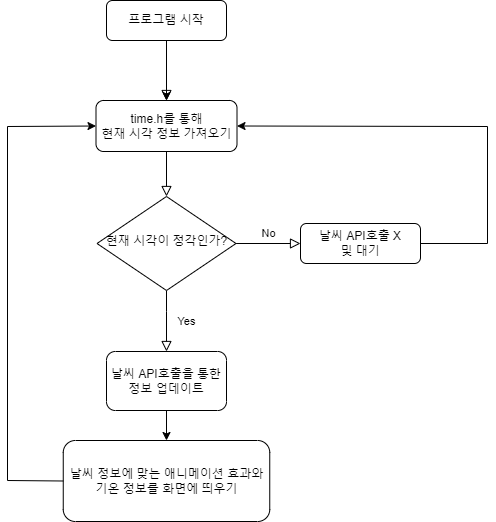

The diagram above was exported from draw.io. Its source (the exported page's mxGraphModel, read from the mxfile embedded in the PNG):
<mxGraphModel dx="1434" dy="758" grid="1" gridSize="10" guides="1" tooltips="1" connect="1" arrows="1" fold="1" page="1" pageScale="1" pageWidth="827" pageHeight="1169" math="0" shadow="0">
  <root>
    <mxCell id="WIyWlLk6GJQsqaUBKTNV-0" />
    <mxCell id="WIyWlLk6GJQsqaUBKTNV-1" parent="WIyWlLk6GJQsqaUBKTNV-0" />
    <mxCell id="WIyWlLk6GJQsqaUBKTNV-2" value="" style="rounded=0;html=1;jettySize=auto;orthogonalLoop=1;fontSize=11;endArrow=block;endFill=0;endSize=8;strokeWidth=1;shadow=0;labelBackgroundColor=none;edgeStyle=orthogonalEdgeStyle;" parent="WIyWlLk6GJQsqaUBKTNV-1" source="WIyWlLk6GJQsqaUBKTNV-3" target="WIyWlLk6GJQsqaUBKTNV-6" edge="1">
      <mxGeometry relative="1" as="geometry" />
    </mxCell>
    <mxCell id="WIyWlLk6GJQsqaUBKTNV-3" value="time.h를 통해 &lt;br&gt;현재 시각 정보 가져오기" style="rounded=1;whiteSpace=wrap;html=1;fontSize=12;glass=0;strokeWidth=1;shadow=0;" parent="WIyWlLk6GJQsqaUBKTNV-1" vertex="1">
      <mxGeometry x="248.5" y="150" width="141" height="51" as="geometry" />
    </mxCell>
    <mxCell id="WIyWlLk6GJQsqaUBKTNV-4" value="Yes" style="rounded=0;html=1;jettySize=auto;orthogonalLoop=1;fontSize=11;endArrow=block;endFill=0;endSize=8;strokeWidth=1;shadow=0;labelBackgroundColor=none;edgeStyle=orthogonalEdgeStyle;entryX=0.5;entryY=0;entryDx=0;entryDy=0;" parent="WIyWlLk6GJQsqaUBKTNV-1" source="WIyWlLk6GJQsqaUBKTNV-6" target="3Yj0uF9bqp4N_3NnAffu-1" edge="1">
      <mxGeometry y="20" relative="1" as="geometry">
        <mxPoint as="offset" />
        <mxPoint x="319" y="371" as="targetPoint" />
        <Array as="points">
          <mxPoint x="319" y="361" />
          <mxPoint x="319" y="361" />
        </Array>
      </mxGeometry>
    </mxCell>
    <mxCell id="WIyWlLk6GJQsqaUBKTNV-5" value="No" style="edgeStyle=orthogonalEdgeStyle;rounded=0;html=1;jettySize=auto;orthogonalLoop=1;fontSize=11;endArrow=block;endFill=0;endSize=8;strokeWidth=1;shadow=0;labelBackgroundColor=none;" parent="WIyWlLk6GJQsqaUBKTNV-1" source="WIyWlLk6GJQsqaUBKTNV-6" target="WIyWlLk6GJQsqaUBKTNV-7" edge="1">
      <mxGeometry y="10" relative="1" as="geometry">
        <mxPoint as="offset" />
      </mxGeometry>
    </mxCell>
    <mxCell id="WIyWlLk6GJQsqaUBKTNV-6" value="현재 시각이 정각인가?" style="rhombus;whiteSpace=wrap;html=1;shadow=0;fontFamily=Helvetica;fontSize=12;align=center;strokeWidth=1;spacing=6;spacingTop=-4;" parent="WIyWlLk6GJQsqaUBKTNV-1" vertex="1">
      <mxGeometry x="249.5" y="246" width="139" height="94" as="geometry" />
    </mxCell>
    <mxCell id="WIyWlLk6GJQsqaUBKTNV-7" value="날씨 API호출 X&lt;br&gt;및 대기" style="rounded=1;whiteSpace=wrap;html=1;fontSize=12;glass=0;strokeWidth=1;shadow=0;" parent="WIyWlLk6GJQsqaUBKTNV-1" vertex="1">
      <mxGeometry x="453" y="273" width="120" height="40" as="geometry" />
    </mxCell>
    <mxCell id="WIyWlLk6GJQsqaUBKTNV-11" value="날씨 정보에 맞는 애니메이션 효과와 기온 정보를 화면에 띄우기" style="rounded=1;whiteSpace=wrap;html=1;fontSize=12;glass=0;strokeWidth=1;shadow=0;" parent="WIyWlLk6GJQsqaUBKTNV-1" vertex="1">
      <mxGeometry x="215.75" y="490" width="206.5" height="81" as="geometry" />
    </mxCell>
    <mxCell id="3Yj0uF9bqp4N_3NnAffu-7" style="edgeStyle=orthogonalEdgeStyle;rounded=0;orthogonalLoop=1;jettySize=auto;html=1;entryX=0.5;entryY=0;entryDx=0;entryDy=0;" edge="1" parent="WIyWlLk6GJQsqaUBKTNV-1" source="3Yj0uF9bqp4N_3NnAffu-1" target="WIyWlLk6GJQsqaUBKTNV-11">
      <mxGeometry relative="1" as="geometry" />
    </mxCell>
    <mxCell id="3Yj0uF9bqp4N_3NnAffu-1" value="날씨 API호출을 통한 정보 업데이트" style="rounded=1;whiteSpace=wrap;html=1;fontSize=12;glass=0;strokeWidth=1;shadow=0;" vertex="1" parent="WIyWlLk6GJQsqaUBKTNV-1">
      <mxGeometry x="259" y="401" width="120" height="59" as="geometry" />
    </mxCell>
    <mxCell id="3Yj0uF9bqp4N_3NnAffu-5" value="" style="edgeStyle=orthogonalEdgeStyle;rounded=0;orthogonalLoop=1;jettySize=auto;html=1;" edge="1" parent="WIyWlLk6GJQsqaUBKTNV-1" source="3Yj0uF9bqp4N_3NnAffu-2" target="WIyWlLk6GJQsqaUBKTNV-3">
      <mxGeometry relative="1" as="geometry" />
    </mxCell>
    <mxCell id="3Yj0uF9bqp4N_3NnAffu-2" value="프로그램 시작" style="rounded=1;whiteSpace=wrap;html=1;fontSize=12;glass=0;strokeWidth=1;shadow=0;" vertex="1" parent="WIyWlLk6GJQsqaUBKTNV-1">
      <mxGeometry x="259" y="50" width="120" height="40" as="geometry" />
    </mxCell>
    <mxCell id="3Yj0uF9bqp4N_3NnAffu-3" value="" style="rounded=0;html=1;jettySize=auto;orthogonalLoop=1;fontSize=11;endArrow=block;endFill=0;endSize=8;strokeWidth=1;shadow=0;labelBackgroundColor=none;edgeStyle=orthogonalEdgeStyle;exitX=0.5;exitY=1;exitDx=0;exitDy=0;" edge="1" parent="WIyWlLk6GJQsqaUBKTNV-1" source="3Yj0uF9bqp4N_3NnAffu-2" target="WIyWlLk6GJQsqaUBKTNV-3">
      <mxGeometry relative="1" as="geometry">
        <mxPoint x="319" y="121" as="sourcePoint" />
        <mxPoint x="513" y="196" as="targetPoint" />
        <Array as="points" />
      </mxGeometry>
    </mxCell>
    <mxCell id="3Yj0uF9bqp4N_3NnAffu-8" value="" style="endArrow=classic;html=1;rounded=0;exitX=0;exitY=0.5;exitDx=0;exitDy=0;entryX=0;entryY=0.5;entryDx=0;entryDy=0;" edge="1" parent="WIyWlLk6GJQsqaUBKTNV-1" source="WIyWlLk6GJQsqaUBKTNV-11" target="WIyWlLk6GJQsqaUBKTNV-3">
      <mxGeometry width="50" height="50" relative="1" as="geometry">
        <mxPoint x="90" y="470" as="sourcePoint" />
        <mxPoint x="140" y="420" as="targetPoint" />
        <Array as="points">
          <mxPoint x="160" y="530" />
          <mxPoint x="160" y="176" />
        </Array>
      </mxGeometry>
    </mxCell>
    <mxCell id="3Yj0uF9bqp4N_3NnAffu-10" value="" style="endArrow=classic;html=1;rounded=0;exitX=1;exitY=0.5;exitDx=0;exitDy=0;entryX=1;entryY=0.5;entryDx=0;entryDy=0;" edge="1" parent="WIyWlLk6GJQsqaUBKTNV-1" source="WIyWlLk6GJQsqaUBKTNV-7" target="WIyWlLk6GJQsqaUBKTNV-3">
      <mxGeometry width="50" height="50" relative="1" as="geometry">
        <mxPoint x="746" y="485" as="sourcePoint" />
        <mxPoint x="779" y="130" as="targetPoint" />
        <Array as="points">
          <mxPoint x="640" y="293" />
          <mxPoint x="640" y="176" />
        </Array>
      </mxGeometry>
    </mxCell>
  </root>
</mxGraphModel>